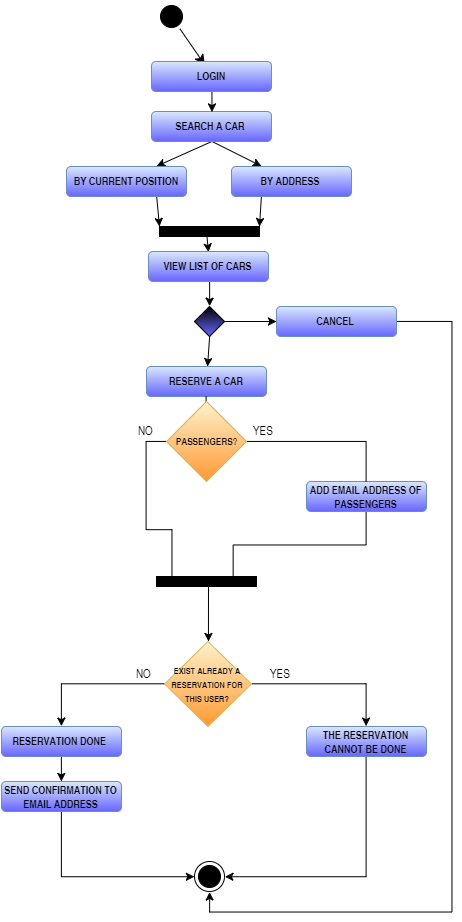

The diagram above was exported from draw.io. Its source (the exported page's mxGraphModel, read from the mxfile embedded in the PNG):
<mxGraphModel dx="856" dy="1568" grid="1" gridSize="10" guides="1" tooltips="1" connect="1" arrows="1" fold="1" page="1" pageScale="1" pageWidth="826" pageHeight="1169" background="#ffffff" math="0" shadow="0">
  <root>
    <mxCell id="0" />
    <mxCell id="1" parent="0" />
    <mxCell id="36" style="edgeStyle=none;rounded=0;html=1;startArrow=none;startFill=0;endArrow=classic;endFill=1;jettySize=auto;orthogonalLoop=1;strokeColor=#000000;entryX=0.5;entryY=0;" edge="1" parent="1" target="38">
      <mxGeometry relative="1" as="geometry">
        <mxPoint x="290" y="225" as="targetPoint" />
        <mxPoint x="415" y="195" as="sourcePoint" />
      </mxGeometry>
    </mxCell>
    <mxCell id="2" value="&lt;span style=&quot;font-size: 11px ; line-height: 13.2px&quot;&gt;&lt;b&gt;RESERVE A CAR&lt;/b&gt;&lt;/span&gt;" style="rounded=1;whiteSpace=wrap;html=1;strokeColor=#6c8ebf;fillColor=#dae8fc;gradientColor=#6666FF;" vertex="1" parent="1">
      <mxGeometry x="355" y="330" width="120" height="30" as="geometry" />
    </mxCell>
    <mxCell id="3" value="" style="ellipse;html=1;shape=startState;fillColor=#000000;strokeColor=#000000;rounded=1;" vertex="1" parent="1">
      <mxGeometry x="365" y="-35" width="30" height="30" as="geometry" />
    </mxCell>
    <mxCell id="4" value="" style="html=1;verticalAlign=bottom;endArrow=classic;endSize=8;strokeColor=#000000;entryX=0.445;entryY=0.1;entryPerimeter=0;endFill=1;" edge="1" source="3" parent="1" target="29">
      <mxGeometry relative="1" as="geometry">
        <mxPoint x="245" y="75" as="targetPoint" />
      </mxGeometry>
    </mxCell>
    <mxCell id="25" style="edgeStyle=orthogonalEdgeStyle;rounded=0;html=1;exitX=0.5;exitY=1;entryX=0.8;entryY=0.765;startArrow=none;startFill=0;endArrow=none;endFill=0;jettySize=auto;orthogonalLoop=1;strokeColor=#000000;entryPerimeter=0;" edge="1" parent="1" source="16" target="21">
      <mxGeometry relative="1" as="geometry">
        <Array as="points">
          <mxPoint x="575" y="508" />
          <mxPoint x="442" y="508" />
        </Array>
      </mxGeometry>
    </mxCell>
    <mxCell id="16" value="&lt;span style=&quot;font-size: 11px ; line-height: 13.2px&quot;&gt;&lt;b&gt;ADD EMAIL ADDRESS OF PASSENGERS&lt;/b&gt;&lt;/span&gt;" style="rounded=1;whiteSpace=wrap;html=1;strokeColor=#6c8ebf;fillColor=#dae8fc;gradientColor=#6666FF;" vertex="1" parent="1">
      <mxGeometry x="515" y="445" width="120" height="30" as="geometry" />
    </mxCell>
    <mxCell id="18" style="edgeStyle=orthogonalEdgeStyle;rounded=0;html=1;exitX=0.5;exitY=0;entryX=0.5;entryY=1;startArrow=none;startFill=0;endArrow=none;endFill=0;jettySize=auto;orthogonalLoop=1;strokeColor=#000000;" edge="1" parent="1" source="17" target="2">
      <mxGeometry relative="1" as="geometry" />
    </mxCell>
    <mxCell id="19" style="edgeStyle=orthogonalEdgeStyle;rounded=0;html=1;exitX=1;exitY=0.5;entryX=0.5;entryY=0;startArrow=none;startFill=0;endArrow=none;endFill=0;jettySize=auto;orthogonalLoop=1;strokeColor=#000000;" edge="1" parent="1" source="17" target="16">
      <mxGeometry relative="1" as="geometry" />
    </mxCell>
    <mxCell id="22" style="edgeStyle=orthogonalEdgeStyle;rounded=0;html=1;exitX=0;exitY=0.5;entryX=0.645;entryY=0.15;entryPerimeter=0;startArrow=none;startFill=0;endArrow=none;endFill=0;jettySize=auto;orthogonalLoop=1;strokeColor=#000000;" edge="1" parent="1" source="17" target="21">
      <mxGeometry relative="1" as="geometry">
        <Array as="points">
          <mxPoint x="355" y="405" />
          <mxPoint x="355" y="493" />
          <mxPoint x="380" y="493" />
        </Array>
      </mxGeometry>
    </mxCell>
    <mxCell id="17" value="&lt;font style=&quot;font-size: 10px&quot;&gt;&lt;b&gt;PASSENGERS&lt;/b&gt;?&lt;/font&gt;" style="rhombus;whiteSpace=wrap;html=1;rounded=0;strokeColor=#d6b656;fillColor=#fff2cc;gradientColor=#FF9933;" vertex="1" parent="1">
      <mxGeometry x="375" y="365" width="80" height="80" as="geometry" />
    </mxCell>
    <mxCell id="20" value="YES" style="text;html=1;resizable=0;points=[];autosize=1;align=left;verticalAlign=top;spacingTop=-4;" vertex="1" parent="1">
      <mxGeometry x="460" y="385" width="40" height="20" as="geometry" />
    </mxCell>
    <mxCell id="21" value="" style="html=1;points=[];perimeter=orthogonalPerimeter;rounded=0;strokeColor=#000000;fillColor=#000000;gradientColor=none;rotation=-90;" vertex="1" parent="1">
      <mxGeometry x="410" y="495" width="10" height="100" as="geometry" />
    </mxCell>
    <mxCell id="24" value="NO" style="text;html=1;resizable=0;points=[];autosize=1;align=left;verticalAlign=top;spacingTop=-4;" vertex="1" parent="1">
      <mxGeometry x="345" y="385" width="30" height="20" as="geometry" />
    </mxCell>
    <mxCell id="31" style="rounded=0;html=1;exitX=0.5;exitY=1;entryX=0.75;entryY=0;startArrow=none;startFill=0;endArrow=classic;endFill=1;jettySize=auto;orthogonalLoop=1;strokeColor=#000000;" edge="1" parent="1" source="26" target="27">
      <mxGeometry relative="1" as="geometry" />
    </mxCell>
    <mxCell id="32" style="edgeStyle=none;rounded=0;html=1;exitX=0.5;exitY=1;entryX=0.25;entryY=0;startArrow=none;startFill=0;endArrow=classic;endFill=1;jettySize=auto;orthogonalLoop=1;strokeColor=#000000;" edge="1" parent="1" source="26" target="28">
      <mxGeometry relative="1" as="geometry" />
    </mxCell>
    <mxCell id="26" value="&lt;span style=&quot;font-size: 11px ; line-height: 13.2px&quot;&gt;&lt;b&gt;SEARCH A CAR&lt;/b&gt;&lt;/span&gt;" style="rounded=1;whiteSpace=wrap;html=1;strokeColor=#6c8ebf;fillColor=#dae8fc;gradientColor=#6666FF;" vertex="1" parent="1">
      <mxGeometry x="360" y="75" width="120" height="30" as="geometry" />
    </mxCell>
    <mxCell id="35" style="edgeStyle=none;rounded=0;html=1;exitX=0.75;exitY=1;startArrow=none;startFill=0;endArrow=classic;endFill=1;jettySize=auto;orthogonalLoop=1;strokeColor=#000000;" edge="1" parent="1" source="27" target="33">
      <mxGeometry relative="1" as="geometry" />
    </mxCell>
    <mxCell id="27" value="&lt;span style=&quot;font-size: 11px ; line-height: 13.2px&quot;&gt;&lt;b&gt;BY CURRENT POSITION&lt;/b&gt;&lt;/span&gt;" style="rounded=1;whiteSpace=wrap;html=1;strokeColor=#6c8ebf;fillColor=#dae8fc;gradientColor=#6666FF;" vertex="1" parent="1">
      <mxGeometry x="275" y="130" width="120" height="30" as="geometry" />
    </mxCell>
    <mxCell id="34" style="edgeStyle=none;rounded=0;html=1;exitX=0.25;exitY=1;startArrow=none;startFill=0;endArrow=classic;endFill=1;jettySize=auto;orthogonalLoop=1;strokeColor=#000000;" edge="1" parent="1" source="28" target="33">
      <mxGeometry relative="1" as="geometry" />
    </mxCell>
    <mxCell id="28" value="&lt;span style=&quot;font-size: 11px ; line-height: 13.2px&quot;&gt;&lt;b&gt;BY ADDRESS&lt;/b&gt;&lt;/span&gt;" style="rounded=1;whiteSpace=wrap;html=1;strokeColor=#6c8ebf;fillColor=#dae8fc;gradientColor=#6666FF;" vertex="1" parent="1">
      <mxGeometry x="440" y="130" width="120" height="30" as="geometry" />
    </mxCell>
    <mxCell id="30" style="edgeStyle=orthogonalEdgeStyle;rounded=0;html=1;exitX=0.5;exitY=1;entryX=0.5;entryY=0;startArrow=none;startFill=0;endArrow=classic;endFill=1;jettySize=auto;orthogonalLoop=1;strokeColor=#000000;" edge="1" parent="1" source="29" target="26">
      <mxGeometry relative="1" as="geometry" />
    </mxCell>
    <mxCell id="29" value="&lt;span style=&quot;font-size: 11px ; line-height: 13.2px&quot;&gt;&lt;b&gt;LOGIN&lt;/b&gt;&lt;/span&gt;" style="rounded=1;whiteSpace=wrap;html=1;strokeColor=#6c8ebf;fillColor=#dae8fc;gradientColor=#6666FF;" vertex="1" parent="1">
      <mxGeometry x="360" y="25" width="120" height="30" as="geometry" />
    </mxCell>
    <mxCell id="33" value="" style="html=1;points=[];perimeter=orthogonalPerimeter;rounded=0;strokeColor=#000000;fillColor=#000000;gradientColor=none;rotation=-90;" vertex="1" parent="1">
      <mxGeometry x="413" y="145" width="10" height="100" as="geometry" />
    </mxCell>
    <mxCell id="46" style="edgeStyle=orthogonalEdgeStyle;rounded=0;html=1;exitX=0;exitY=0.5;entryX=0.5;entryY=0;startArrow=none;startFill=0;endArrow=classic;endFill=1;jettySize=auto;orthogonalLoop=1;strokeColor=#000000;" edge="1" parent="1" source="37" target="42">
      <mxGeometry relative="1" as="geometry" />
    </mxCell>
    <mxCell id="48" style="edgeStyle=orthogonalEdgeStyle;rounded=0;html=1;exitX=1;exitY=0.5;entryX=0.5;entryY=0;startArrow=none;startFill=0;endArrow=classic;endFill=1;jettySize=auto;orthogonalLoop=1;strokeColor=#000000;" edge="1" parent="1" source="37" target="41">
      <mxGeometry relative="1" as="geometry" />
    </mxCell>
    <mxCell id="37" value="&lt;span style=&quot;line-height: 12px&quot;&gt;&lt;b&gt;&lt;font style=&quot;font-size: 9px&quot;&gt;EXIST ALREADY A RESERVATION FOR THIS USER?&lt;/font&gt;&lt;/b&gt;&lt;/span&gt;" style="rhombus;whiteSpace=wrap;html=1;rounded=0;strokeColor=#d6b656;fillColor=#fff2cc;gradientColor=#FF9933;" vertex="1" parent="1">
      <mxGeometry x="373" y="605" width="87" height="85" as="geometry" />
    </mxCell>
    <mxCell id="56" style="edgeStyle=orthogonalEdgeStyle;rounded=0;html=1;exitX=0.5;exitY=1;entryX=0.5;entryY=0;startArrow=none;startFill=0;endArrow=classic;endFill=1;jettySize=auto;orthogonalLoop=1;strokeColor=#000000;" edge="1" parent="1" source="38" target="54">
      <mxGeometry relative="1" as="geometry" />
    </mxCell>
    <mxCell id="38" value="&lt;span style=&quot;font-size: 11px ; line-height: 13.2px&quot;&gt;&lt;b&gt;VIEW LIST OF CARS&lt;/b&gt;&lt;/span&gt;" style="rounded=1;whiteSpace=wrap;html=1;strokeColor=#6c8ebf;fillColor=#dae8fc;gradientColor=#6666FF;" vertex="1" parent="1">
      <mxGeometry x="357" y="215" width="120" height="30" as="geometry" />
    </mxCell>
    <mxCell id="40" style="edgeStyle=none;rounded=0;html=1;entryX=0.5;entryY=0;startArrow=none;startFill=0;endArrow=classic;endFill=1;jettySize=auto;orthogonalLoop=1;strokeColor=#000000;" edge="1" parent="1" target="37">
      <mxGeometry x="425" y="320" as="geometry">
        <mxPoint x="417" y="545" as="sourcePoint" />
        <mxPoint x="425" y="340" as="targetPoint" />
      </mxGeometry>
    </mxCell>
    <mxCell id="51" style="edgeStyle=orthogonalEdgeStyle;rounded=0;html=1;exitX=0.5;exitY=1;entryX=1;entryY=0.5;startArrow=none;startFill=0;endArrow=classic;endFill=1;jettySize=auto;orthogonalLoop=1;strokeColor=#000000;" edge="1" parent="1" source="41" target="49">
      <mxGeometry relative="1" as="geometry" />
    </mxCell>
    <mxCell id="41" value="&lt;span style=&quot;font-size: 11px ; line-height: 13.2px&quot;&gt;&lt;b&gt;THE RESERVATION CANNOT BE DONE&lt;/b&gt;&lt;/span&gt;" style="rounded=1;whiteSpace=wrap;html=1;strokeColor=#6c8ebf;fillColor=#dae8fc;gradientColor=#6666FF;" vertex="1" parent="1">
      <mxGeometry x="515" y="690" width="120" height="30" as="geometry" />
    </mxCell>
    <mxCell id="47" style="edgeStyle=orthogonalEdgeStyle;rounded=0;html=1;exitX=0.5;exitY=1;entryX=0.5;entryY=0;startArrow=none;startFill=0;endArrow=classic;endFill=1;jettySize=auto;orthogonalLoop=1;strokeColor=#000000;" edge="1" parent="1" source="42" target="45">
      <mxGeometry relative="1" as="geometry" />
    </mxCell>
    <mxCell id="42" value="&lt;span style=&quot;font-size: 11px ; line-height: 13.2px&quot;&gt;&lt;b&gt;RESERVATION DONE&amp;nbsp;&lt;/b&gt;&lt;/span&gt;" style="rounded=1;whiteSpace=wrap;html=1;strokeColor=#6c8ebf;fillColor=#dae8fc;gradientColor=#6666FF;" vertex="1" parent="1">
      <mxGeometry x="210" y="690" width="120" height="30" as="geometry" />
    </mxCell>
    <mxCell id="50" style="edgeStyle=orthogonalEdgeStyle;rounded=0;html=1;exitX=0.5;exitY=1;entryX=0;entryY=0.5;startArrow=none;startFill=0;endArrow=classic;endFill=1;jettySize=auto;orthogonalLoop=1;strokeColor=#000000;" edge="1" parent="1" source="45" target="49">
      <mxGeometry relative="1" as="geometry" />
    </mxCell>
    <mxCell id="45" value="&lt;span style=&quot;font-size: 11px ; line-height: 13.2px&quot;&gt;&lt;b&gt;SEND CONFIRMATION TO EMAIL ADDRESS&lt;/b&gt;&lt;/span&gt;" style="rounded=1;whiteSpace=wrap;html=1;strokeColor=#6c8ebf;fillColor=#dae8fc;gradientColor=#6666FF;" vertex="1" parent="1">
      <mxGeometry x="210" y="745" width="120" height="30" as="geometry" />
    </mxCell>
    <mxCell id="49" value="" style="ellipse;html=1;shape=endState;fillColor=#000000;strokeColor=#000000;rounded=0;" vertex="1" parent="1">
      <mxGeometry x="403" y="825" width="30" height="30" as="geometry" />
    </mxCell>
    <mxCell id="52" value="YES" style="text;html=1;resizable=0;points=[];autosize=1;align=left;verticalAlign=top;spacingTop=-4;" vertex="1" parent="1">
      <mxGeometry x="477" y="628" width="40" height="20" as="geometry" />
    </mxCell>
    <mxCell id="53" value="NO" style="text;html=1;resizable=0;points=[];autosize=1;align=left;verticalAlign=top;spacingTop=-4;" vertex="1" parent="1">
      <mxGeometry x="343" y="628" width="30" height="20" as="geometry" />
    </mxCell>
    <mxCell id="57" style="rounded=0;html=1;exitX=0.5;exitY=1;startArrow=none;startFill=0;endArrow=classic;endFill=1;jettySize=auto;orthogonalLoop=1;strokeColor=#000000;" edge="1" parent="1" source="54" target="2">
      <mxGeometry relative="1" as="geometry" />
    </mxCell>
    <mxCell id="59" value="" style="edgeStyle=none;rounded=0;html=1;startArrow=none;startFill=0;endArrow=classic;endFill=1;jettySize=auto;orthogonalLoop=1;strokeColor=#000000;" edge="1" parent="1" source="54" target="58">
      <mxGeometry relative="1" as="geometry" />
    </mxCell>
    <mxCell id="54" value="" style="rhombus;whiteSpace=wrap;html=1;rounded=0;strokeColor=#000000;fillColor=#000000;gradientColor=#6666FF;" vertex="1" parent="1">
      <mxGeometry x="403" y="270" width="30" height="30" as="geometry" />
    </mxCell>
    <mxCell id="60" style="edgeStyle=orthogonalEdgeStyle;rounded=0;html=1;exitX=1;exitY=0.5;entryX=0.5;entryY=1;startArrow=none;startFill=0;endArrow=classic;endFill=1;jettySize=auto;orthogonalLoop=1;strokeColor=#000000;" edge="1" parent="1" source="58" target="49">
      <mxGeometry relative="1" as="geometry">
        <Array as="points">
          <mxPoint x="660" y="285" />
          <mxPoint x="660" y="876" />
          <mxPoint x="418" y="876" />
        </Array>
      </mxGeometry>
    </mxCell>
    <mxCell id="58" value="&lt;span style=&quot;font-size: 11px ; line-height: 13.2px&quot;&gt;&lt;b&gt;CANCEL&lt;/b&gt;&lt;/span&gt;" style="rounded=1;whiteSpace=wrap;html=1;strokeColor=#6c8ebf;fillColor=#dae8fc;gradientColor=#6666FF;" vertex="1" parent="1">
      <mxGeometry x="485" y="270" width="120" height="30" as="geometry" />
    </mxCell>
  </root>
</mxGraphModel>